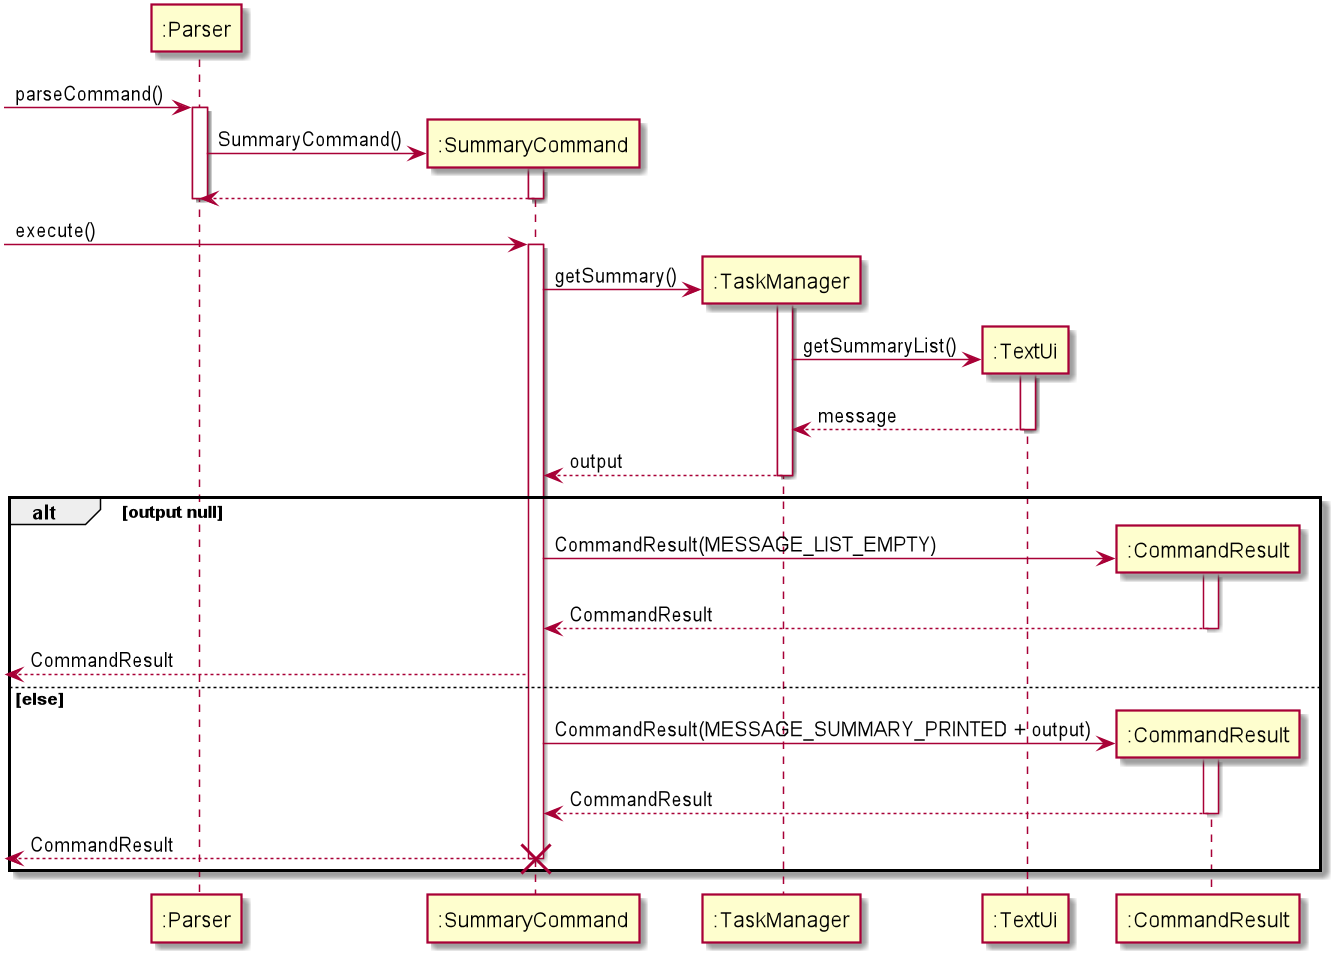

The diagram above was rendered by PlantUML. Its source (embedded in the PNG):
@startuml

-> ":Parser": parseCommand()
activate ":Parser"
    create ":SummaryCommand"
    ":Parser" -> ":SummaryCommand": SummaryCommand()
    activate ":SummaryCommand"
    ":Parser" <-- ":SummaryCommand"
    deactivate ":SummaryCommand"
deactivate ":Parser"

-> ":SummaryCommand": execute()
activate ":SummaryCommand"
    create ":TaskManager"
    ":SummaryCommand" -> ":TaskManager": getSummary()
    activate ":TaskManager"
        create ":TextUi"
        ":TaskManager" -> ":TextUi": getSummaryList()
        activate ":TextUi"
        ":TaskManager" <-- ":TextUi": message
        deactivate ":TextUi"
    ":SummaryCommand" <-- ":TaskManager": output
    deactivate ":TaskManager"
alt output null
    create ":CommandResult"
    ":SummaryCommand" -> ":CommandResult": CommandResult(MESSAGE_LIST_EMPTY)
    activate ":CommandResult"
    ":SummaryCommand" <-- ":CommandResult": CommandResult
    deactivate ":CommandResult"
    <-- ":SummaryCommand" : CommandResult
else else
    create ":CommandResult"
    ":SummaryCommand" -> ":CommandResult": CommandResult(MESSAGE_SUMMARY_PRINTED + output)
    activate ":CommandResult"
    ":SummaryCommand" <-- ":CommandResult": CommandResult
    deactivate ":CommandResult"
    <-- ":SummaryCommand" : CommandResult
    deactivate ":SummaryCommand"
destroy ":SummaryCommand"
end
@enduml